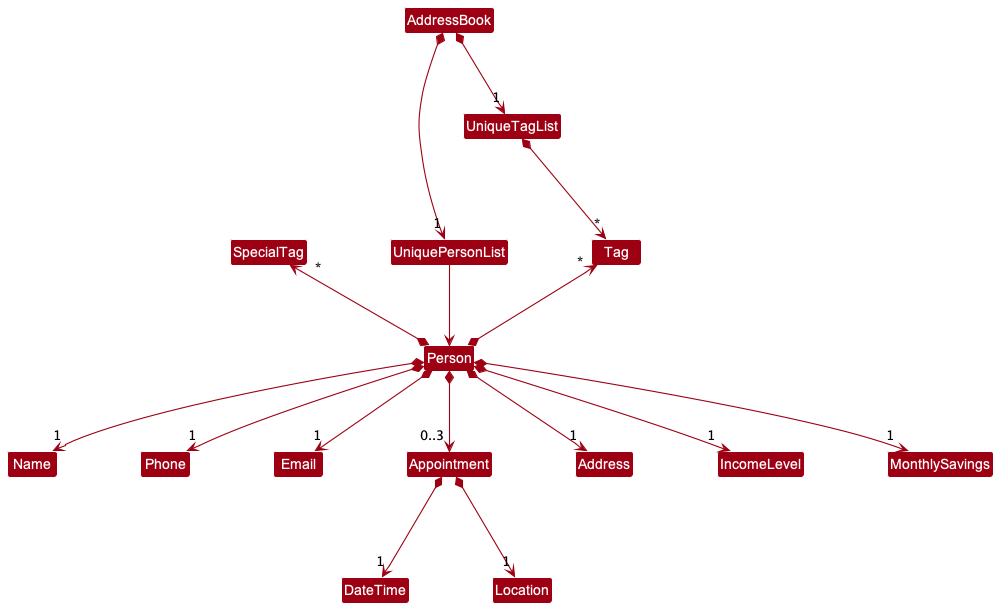

The diagram above was rendered by PlantUML. Its source (embedded in the PNG):
@startuml
!include style.puml
skinparam arrowThickness 1.1
skinparam arrowColor MODEL_COLOR
skinparam classBackgroundColor MODEL_COLOR

AddressBook *-down-> "1" UniquePersonList
AddressBook *-down-> "1" UniqueTagList
UniqueTagList -[hidden]down- UniquePersonList
UniqueTagList -[hidden]down- UniquePersonList

UniqueTagList *-down-> "*" Tag
UniquePersonList -right-> Person

Person *-up-> "*" Tag
Person *-up-> "*" SpecialTag

Person *--> "1" Name
Person *--> "1" Phone
Person *--> "1" Email
Person *--> "0..3" Appointment
Person *--> "1" Address
Person *--> "1" IncomeLevel
Person *--> "1" MonthlySavings

Appointment *--> "1" DateTime
Appointment *--> "1" Location
@enduml